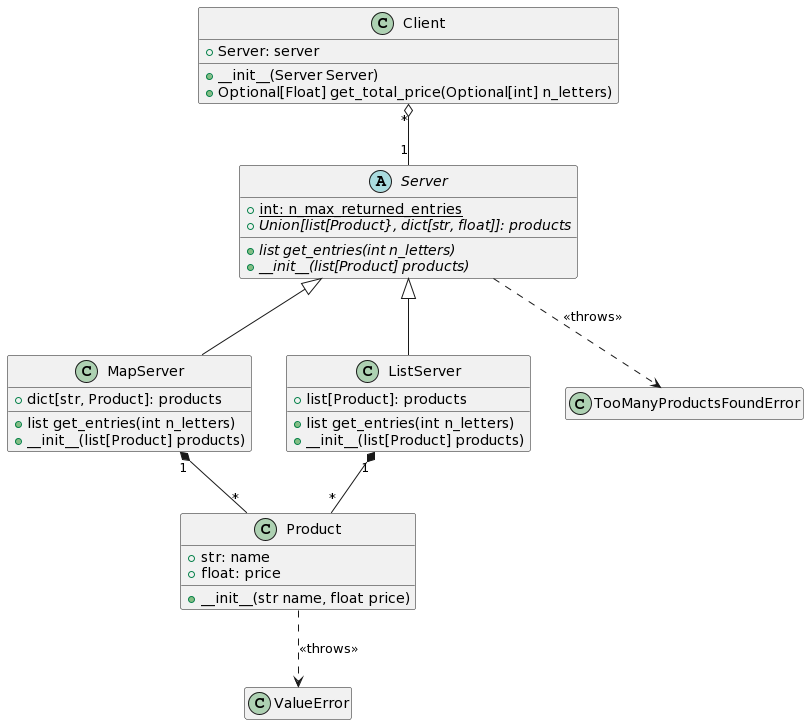

The diagram above was rendered by PlantUML. Its source (embedded in the PNG):
@startuml
class Product{
+ str: name
+ float: price
__
+ __init__(str name, float price)
}

abstract class Server{
+ {static} int: n_max_returned_entries
+ {abstract} Union[list[Product}, dict[str, float]]: products
__
+ {abstract} list get_entries(int n_letters)
+ {abstract} __init__(list[Product] products)
}

class MapServer{
+ dict[str, Product]: products
__
+ list get_entries(int n_letters)
+ __init__(list[Product] products)
}

class ListServer{
+ list[Product]: products
__
+ list get_entries(int n_letters)
+ __init__(list[Product] products)
}

class TooManyProductsFoundError{
}

class Client{
+ Server: server
__
+ __init__(Server Server)
+ Optional[Float] get_total_price(Optional[int] n_letters)
}

class ValueError{
}

Server <|-- MapServer
Server <|-- ListServer
MapServer "1" *-- "*" Product
ListServer "1" *-- "*" Product
Server ..> TooManyProductsFoundError: <<throws>>
Client "*" o-- "1" Server
Product ..> ValueError: <<throws>>

hide empty members
@enduml